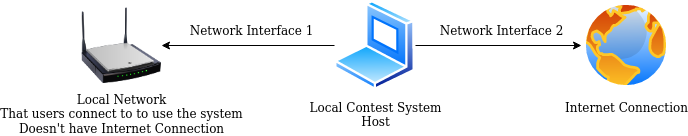

The diagram above was exported from draw.io. Its source (the exported page's mxGraphModel, read from the mxfile embedded in the PNG):
<mxGraphModel dx="1422" dy="831" grid="1" gridSize="10" guides="1" tooltips="1" connect="1" arrows="1" fold="1" page="1" pageScale="1" pageWidth="850" pageHeight="1100" background="#ffffff" math="0" shadow="0">
  <root>
    <mxCell id="0" />
    <mxCell id="1" parent="0" />
    <mxCell id="1A_HpjJzlhwAlGvZldQu-3" style="edgeStyle=orthogonalEdgeStyle;rounded=0;orthogonalLoop=1;jettySize=auto;html=1;exitX=0;exitY=0.5;exitDx=0;exitDy=0;" edge="1" parent="1" source="1A_HpjJzlhwAlGvZldQu-1" target="1A_HpjJzlhwAlGvZldQu-2">
      <mxGeometry relative="1" as="geometry" />
    </mxCell>
    <mxCell id="1A_HpjJzlhwAlGvZldQu-5" style="edgeStyle=orthogonalEdgeStyle;rounded=0;orthogonalLoop=1;jettySize=auto;html=1;exitX=1;exitY=0.5;exitDx=0;exitDy=0;" edge="1" parent="1" source="1A_HpjJzlhwAlGvZldQu-1" target="1A_HpjJzlhwAlGvZldQu-4">
      <mxGeometry relative="1" as="geometry" />
    </mxCell>
    <mxCell id="1A_HpjJzlhwAlGvZldQu-1" value="&lt;div&gt;Local Contest System&lt;/div&gt;&lt;div&gt;Host&lt;br&gt;&lt;/div&gt;" style="aspect=fixed;perimeter=ellipsePerimeter;html=1;align=center;shadow=0;dashed=0;spacingTop=3;image;image=img/lib/active_directory/laptop_client.svg;" vertex="1" parent="1">
      <mxGeometry x="383" y="505" width="81" height="90" as="geometry" />
    </mxCell>
    <mxCell id="1A_HpjJzlhwAlGvZldQu-2" value="&lt;div&gt;Local Network&lt;/div&gt;&lt;div&gt;That users connect to to use the system&lt;br&gt;&lt;/div&gt;Doesn't have Internet Connection" style="image;html=1;labelBackgroundColor=#ffffff;image=img/lib/clip_art/networking/Wireless_Router_N_128x128.png" vertex="1" parent="1">
      <mxGeometry x="130" y="510" width="80" height="80" as="geometry" />
    </mxCell>
    <mxCell id="1A_HpjJzlhwAlGvZldQu-4" value="Internet Connection" style="aspect=fixed;perimeter=ellipsePerimeter;html=1;align=center;shadow=0;dashed=0;spacingTop=3;image;image=img/lib/active_directory/internet_globe.svg;" vertex="1" parent="1">
      <mxGeometry x="630" y="505" width="90" height="90" as="geometry" />
    </mxCell>
    <mxCell id="1A_HpjJzlhwAlGvZldQu-6" value="Network Interface 1" style="text;html=1;align=center;verticalAlign=middle;resizable=0;points=[];autosize=1;" vertex="1" parent="1">
      <mxGeometry x="230" y="525" width="140" height="20" as="geometry" />
    </mxCell>
    <mxCell id="1A_HpjJzlhwAlGvZldQu-8" value="Network Interface 2" style="text;html=1;align=center;verticalAlign=middle;resizable=0;points=[];autosize=1;" vertex="1" parent="1">
      <mxGeometry x="480" y="525" width="140" height="20" as="geometry" />
    </mxCell>
  </root>
</mxGraphModel>